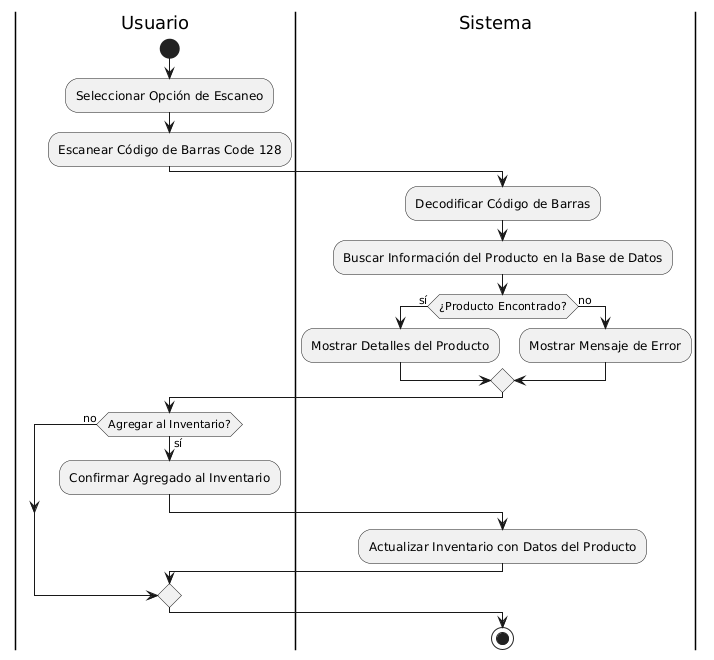

The diagram above was rendered by PlantUML. Its source (embedded in the PNG):
@startuml
|Usuario|
start
:Seleccionar Opción de Escaneo;
:Escanear Código de Barras Code 128;
|Sistema|
:Decodificar Código de Barras;
:Buscar Información del Producto en la Base de Datos;
if (¿Producto Encontrado?) then (sí)
  :Mostrar Detalles del Producto;
else (no)
  :Mostrar Mensaje de Error;
endif
|Usuario|
if (Agregar al Inventario?) then (sí)
  :Confirmar Agregado al Inventario;
  |Sistema|
  :Actualizar Inventario con Datos del Producto;
else (no)
endif

stop
@enduml